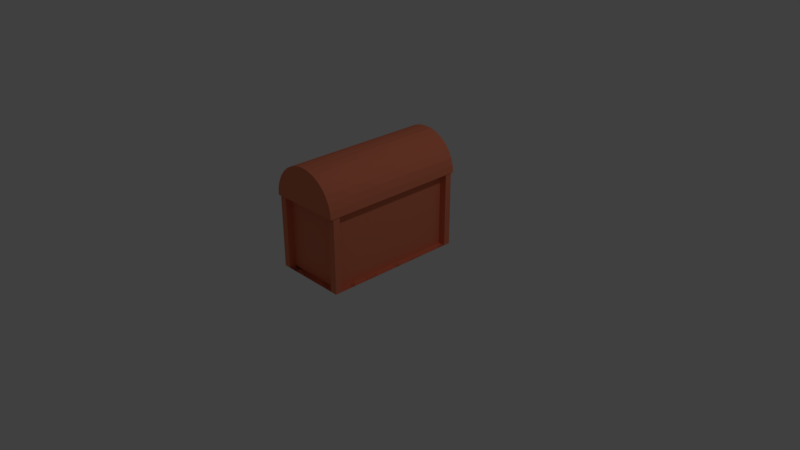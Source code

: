 # Source: Truhe_zu_VK.blend  (saved by Blender 2.78.0; exported with 4.5.12 LTS)
import bpy
from mathutils import Matrix  # noqa: F401  (used for matrix-valued properties, if any)

bpy.ops.wm.read_factory_settings(use_empty=True)
scene = bpy.context.scene
scene.name = 'Scene'

# ---- collections
col_collection_1 = bpy.data.collections.new('Collection 1'); scene.collection.children.link(col_collection_1)

# ---- materials (node trees are filled in below, after node groups)
mat_material = bpy.data.materials.new('Material')
mat_material.alpha_threshold = 0.0
mat_material.use_transparent_shadow = False
mat_material.diffuse_color = (0.8, 0.2234, 0.1204, 1.0)
mat_material.roughness = 0.5
mat_material.line_color = (0.0, 0.0, 0.0, 1.0)

# ---- material node trees

# ---- world
world_world = bpy.data.worlds.new('World'); scene.world = world_world
world_world.color = (0.05088, 0.05088, 0.05088)
world_world.use_sun_shadow = False
world_world.sun_shadow_jitter_overblur = 0.0
world_world.cycles.sampling_method = 'MANUAL'

# ---- cameras
cam_camera = bpy.data.cameras.new('Camera')
cam_camera.clip_end = 100.0
cam_camera.lens = 35.0
cam_camera.sensor_width = 32.0
cam_camera.sensor_height = 18.0
cam_camera.ortho_scale = 7.314
cam_camera.dof.focus_distance = 0.0
cam_camera.dof.aperture_fstop = 128.0

# ---- lights
light_lamp = bpy.data.lights.new('Lamp', 'POINT')
light_lamp.transmission_factor = 0.0
light_lamp.cutoff_distance = 30.0
light_lamp.energy = 100.0
light_lamp.shadow_buffer_clip_start = 1.001
light_lamp.shadow_soft_size = 0.1
light_lamp.shadow_maximum_resolution = 0.006
light_lamp.use_absolute_resolution = True

# ---- meshes
me_cylinder = bpy.data.meshes.new('Cylinder')
me_cylinder.from_pydata([(0.5142, -1.009, 0.9972), (0.5115, 0.9847, 1.007), (0.5045, -1.009, 1.094), (0.5019, 0.9842, 1.104), (0.4762, -1.01, 1.188), (0.4736, 0.9837, 1.197), (0.4304, -1.01, 1.274), (0.4278, 0.9833, 1.283), (0.3689, -1.011, 1.349), (0.3663, 0.9828, 1.359), (0.294, -1.011, 1.411), (0.2913, 0.9824, 1.421), (0.2085, -1.011, 1.457), (0.2059, 0.9821, 1.466), (0.1158, -1.012, 1.485), (0.1132, 0.9818, 1.495), (0.01952, -1.012, 1.494), (0.01689, 0.9817, 1.504), (-0.07678, -1.012, 1.485), (-0.07941, 0.9816, 1.494), (-0.1693, -1.012, 1.456), (-0.172, 0.9816, 1.466), (-0.2546, -1.012, 1.41), (-0.2572, 0.9817, 1.419), (-0.3293, -1.011, 1.348), (-0.3319, 0.9819, 1.357), (-0.3906, -1.011, 1.272), (-0.3932, 0.9822, 1.282), (-0.436, -1.011, 1.186), (-0.4386, 0.9825, 1.196), (-0.4639, -1.01, 1.093), (-0.4666, 0.983, 1.102), (-0.4732, -1.01, 0.9953), (0.5093, -1.009, 1.046), (0.4904, -1.009, 1.141), (0.4533, -1.01, 1.231), (0.3997, -1.01, 1.312), (0.3314, -1.011, 1.38), (0.2512, -1.011, 1.434), (0.1622, -1.011, 1.471), (0.06768, -1.012, 1.49), (-0.02863, -1.012, 1.49), (-0.1231, -1.012, 1.47), (-0.212, -1.012, 1.433), (-0.292, -1.012, 1.379), (-0.3599, -1.011, 1.31), (-0.4133, -1.011, 1.229), (-0.45, -1.011, 1.139), (-0.4686, -1.01, 1.044), (0.5093, -1.009, 1.046), (0.5045, -1.009, 1.094), (0.4904, -1.009, 1.141), (0.4762, -1.01, 1.188), (0.4533, -1.01, 1.231), (0.4304, -1.01, 1.274), (0.3997, -1.01, 1.312), (0.3689, -1.011, 1.349), (0.3314, -1.011, 1.38), (0.294, -1.011, 1.411), (0.2512, -1.011, 1.434), (0.2085, -1.011, 1.457), (0.1622, -1.011, 1.471), (0.1158, -1.012, 1.485), (0.06768, -1.012, 1.49), (0.01952, -1.012, 1.494), (-0.02863, -1.012, 1.49), (-0.07678, -1.012, 1.485), (-0.1231, -1.012, 1.47), (-0.1693, -1.012, 1.456), (-0.212, -1.012, 1.433), (-0.2546, -1.012, 1.41), (-0.292, -1.012, 1.379), (-0.3293, -1.011, 1.348), (-0.3599, -1.011, 1.31), (-0.3906, -1.011, 1.272), (-0.4133, -1.011, 1.229), (-0.436, -1.011, 1.186), (-0.45, -1.011, 1.139), (-0.4639, -1.01, 1.093), (-0.4686, -1.01, 1.044), (-0.4739, 0.9758, 1.066), (-0.4736, 0.99, 1.005), (0.5034, 0.9541, 0.004759), (0.5033, -0.9669, 0.005206), (-0.484, -0.967, 0.005222), (-0.4839, 0.9541, 0.004775), (0.5034, 0.9539, 1.0), (0.5033, -0.9671, 1.001), (-0.484, -0.9672, 1.001), (-0.4839, 0.9538, 1.0), (0.5033, -0.9674, 0.005207), (-0.484, -0.9675, 0.005222), (0.5033, -0.9676, 1.001), (-0.484, -0.9677, 1.001), (0.5033, -0.9674, 0.005207), (-0.484, -0.9675, 0.005222), (0.5033, -0.9676, 1.001), (-0.484, -0.9677, 1.001), (0.5033, -0.8735, 0.005185), (-0.484, -0.8736, 0.0052), (0.5033, -0.8737, 1.001), (-0.484, -0.8738, 1.001), (-0.3942, -0.967, 0.00522), (-0.3941, 0.9541, 0.004773), (-0.3942, -0.9672, 1.001), (-0.3941, 0.9538, 1.0), (0.5034, 0.8641, 0.00478), (-0.4839, 0.8641, 0.004795), (0.5034, 0.8639, 1.0), (-0.4839, 0.8639, 1.0), (0.4085, 0.9541, 0.004761), (0.4084, -0.9669, 0.005208), (0.4085, 0.9539, 1.0), (0.4084, -0.9671, 1.001)], [(48, 32)], [(0, 1, 3, 2, 33), (2, 3, 5, 4, 34), (4, 5, 7, 6, 35), (6, 7, 9, 8, 36), (8, 9, 11, 10, 37), (10, 11, 13, 12, 38), (12, 13, 15, 14, 39), (14, 15, 17, 16, 40), (16, 17, 19, 18, 41), (18, 19, 21, 20, 42), (20, 21, 23, 22, 43), (22, 23, 25, 24, 44), (24, 25, 27, 26, 45), (26, 27, 29, 28, 46), (28, 29, 31, 30, 47), (33, 2, 50, 49), (42, 20, 68, 67), (2, 34, 51, 50), (4, 35, 53, 52), (34, 4, 52, 51), (6, 36, 55, 54), (43, 22, 70, 69), (8, 37, 57, 56), (10, 38, 59, 58), (35, 6, 54, 53), (12, 39, 61, 60), (44, 24, 72, 71), (14, 40, 63, 62), (16, 41, 65, 64), (36, 8, 56, 55), (18, 42, 67, 66), (45, 26, 74, 73), (20, 43, 69, 68), (22, 44, 71, 70), (37, 10, 58, 57), (24, 45, 73, 72), (46, 28, 76, 75), (26, 46, 75, 74), (28, 47, 77, 76), (38, 12, 60, 59), (30, 48, 79, 78), (47, 30, 78, 77), (39, 14, 62, 61), (40, 16, 64, 63), (41, 18, 66, 65), (32, 0, 49, 50, 51, 52, 53, 54, 55, 56, 57, 58, 59, 60, 61, 62, 63, 64, 65, 66, 67, 68, 69, 70, 71, 72, 73, 74, 75, 76, 77, 78, 79), (78, 31, 80, 81, 32, 79), (3, 1, 81, 80, 31, 29, 27, 25, 23, 21, 19, 17, 15, 13, 11, 9, 7, 5), (82, 83, 84, 85), (93, 91, 95, 97), (86, 87, 113, 112), (84, 83, 90, 91), (85, 84, 102, 103), (82, 85, 107, 106), (87, 88, 93, 92), (88, 84, 91, 93), (83, 87, 92, 90), (96, 97, 101, 100), (91, 90, 94, 95), (92, 93, 97, 96), (90, 92, 96, 94), (98, 100, 101, 99), (94, 96, 100, 98), (97, 95, 99, 101), (95, 94, 98, 99), (102, 104, 105, 103), (84, 88, 104, 102), (88, 89, 105, 104), (89, 85, 103, 105), (108, 106, 107, 109), (86, 82, 106, 108), (89, 86, 108, 109), (85, 89, 109, 107), (110, 112, 113, 111), (87, 83, 111, 113), (82, 86, 112, 110), (83, 82, 110, 111)])
me_cylinder.materials.append(mat_material)
me_cylinder.use_remesh_preserve_volume = False
me_cylinder.use_remesh_preserve_attributes = False
me_cylinder.use_mirror_vertex_groups = False
me_cylinder.update()

# ---- objects
ob_cylinder = bpy.data.objects.new('Cylinder', me_cylinder)
ob_lamp = bpy.data.objects.new('Lamp', light_lamp)
ob_camera = bpy.data.objects.new('Camera', cam_camera)

# ---- transforms, parenting, visibility, modifiers, constraints
ob_cylinder.location = (0.0, 0.0, 0.0)
ob_cylinder.lineart.crease_threshold = 0.0
ob_lamp.location = (4.076, 1.005, 5.904)
ob_lamp.rotation_euler = (0.6503, 0.05522, 1.866)
ob_lamp.lock_rotations_4d = False
ob_lamp.empty_display_type = 'ARROWS'
ob_lamp.color = (0.0, 0.0, 0.0, 0.0)
ob_lamp.lineart.crease_threshold = 0.0
ob_camera.location = (7.481, -6.508, 5.344)
ob_camera.rotation_euler = (1.109, 0.0, 0.8149)
ob_camera.lock_rotations_4d = False
ob_camera.empty_display_type = 'ARROWS'
ob_camera.color = (0.0, 0.0, 0.0, 0.0)
ob_camera.display_type = 'WIRE'
ob_camera.lineart.crease_threshold = 0.0

# ---- collection membership
col_collection_1.objects.link(ob_cylinder)
col_collection_1.objects.link(ob_lamp)
col_collection_1.objects.link(ob_camera)

# ---- scene / render settings (as saved in the file)
scene.camera = ob_camera
scene.frame_start = 1; scene.frame_end = 250; scene.frame_set(1)
scene.render.engine = 'BLENDER_EEVEE_NEXT'
scene.render.resolution_percentage = 50
scene.render.dither_intensity = 0.0
scene.cycles.use_denoising = False
scene.cycles.samples = 128
scene.cycles.sampling_pattern = 'TABULATED_SOBOL'
scene.cycles.light_sampling_threshold = 0.0
scene.cycles.use_adaptive_sampling = False
scene.cycles.use_light_tree = False
scene.cycles.blur_glossy = 0.0
scene.cycles.sample_clamp_indirect = 0.0
scene.view_settings.view_transform = 'Standard'
bpy.context.view_layer.update()
